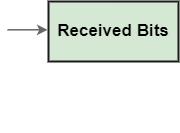

The diagram above was exported from draw.io. Its source (the exported page's mxGraphModel, read from the mxfile embedded in the PNG):
<mxGraphModel dx="724" dy="374" grid="1" gridSize="10" guides="1" tooltips="1" connect="1" arrows="1" fold="1" page="1" pageScale="1" pageWidth="850" pageHeight="1100" math="0" shadow="0">
  <root>
    <mxCell id="0" />
    <mxCell id="1" parent="0" />
    <mxCell id="CJn539hAolmYYeFk7DPa-3" value="&lt;span style=&quot;font-size: 17px;&quot;&gt;&lt;b&gt;Received Bits&lt;/b&gt;&lt;/span&gt;" style="rounded=0;whiteSpace=wrap;html=1;strokeWidth=2;fillColor=#d5e8d4;strokeColor=#1A1A1A;" parent="1" vertex="1">
      <mxGeometry x="121" y="210" width="130" height="60" as="geometry" />
    </mxCell>
    <mxCell id="DzSGaUXaLoBv1oSfC6bm-2" value="" style="rounded=0;whiteSpace=wrap;html=1;strokeColor=#FFFFFF;" vertex="1" parent="1">
      <mxGeometry x="121" y="290" width="130" height="51" as="geometry" />
    </mxCell>
    <mxCell id="DzSGaUXaLoBv1oSfC6bm-3" value="" style="endArrow=classic;html=1;rounded=0;entryX=0;entryY=0.5;entryDx=0;entryDy=0;strokeWidth=1.5;strokeColor=#666666;" edge="1" parent="1">
      <mxGeometry width="50" height="50" relative="1" as="geometry">
        <mxPoint x="80" y="238.31" as="sourcePoint" />
        <mxPoint x="120" y="238.31" as="targetPoint" />
      </mxGeometry>
    </mxCell>
  </root>
</mxGraphModel>